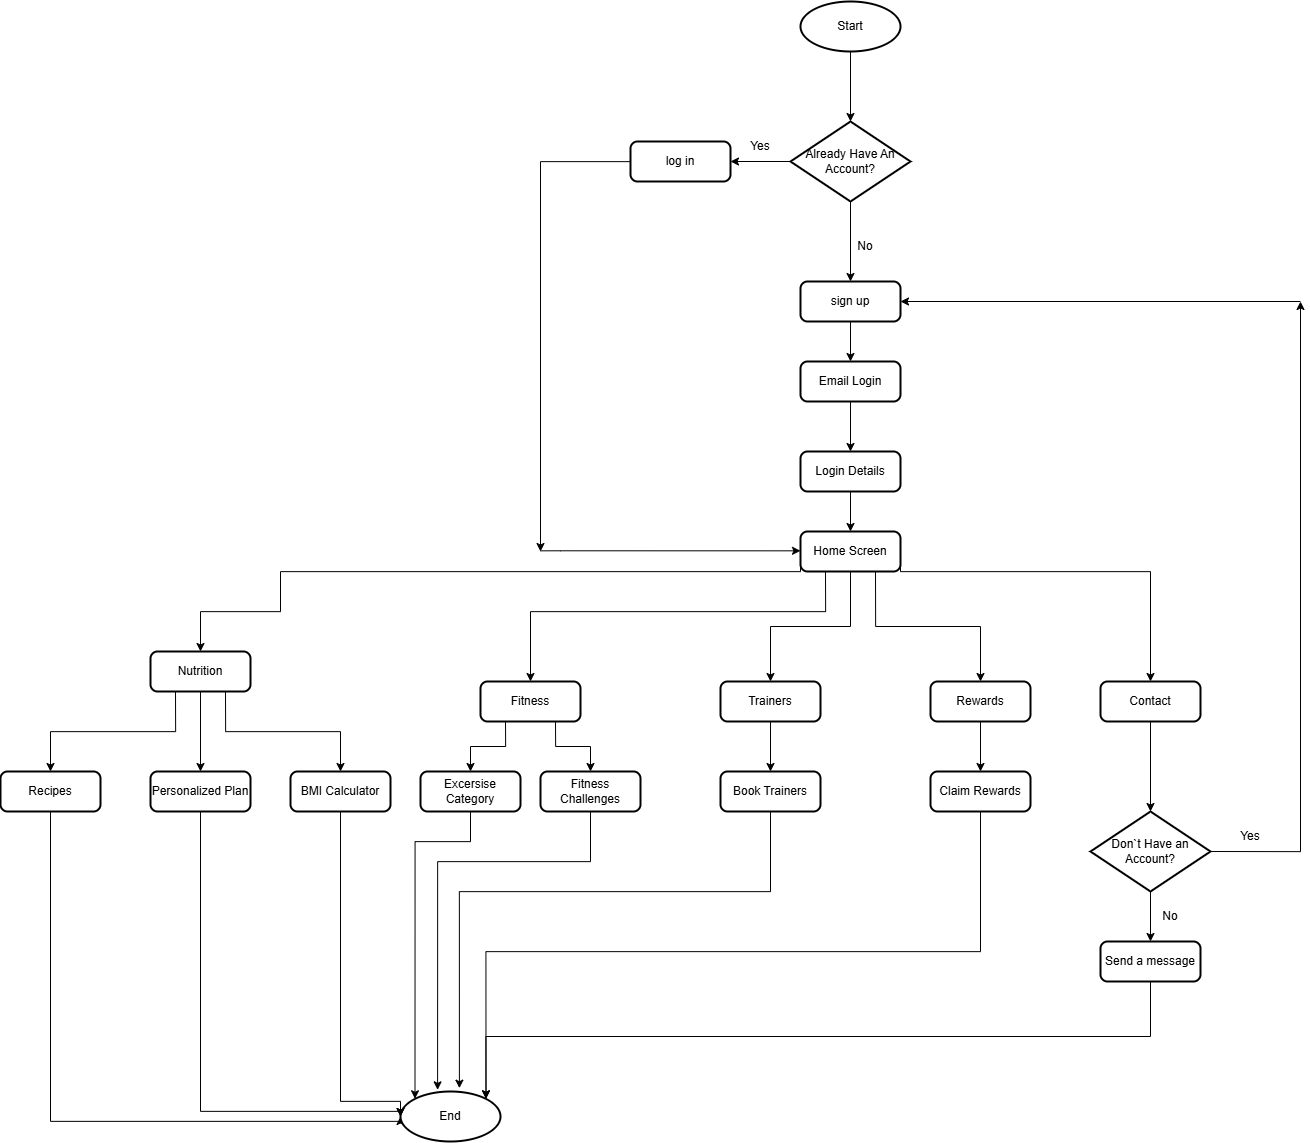

The diagram above was exported from draw.io. Its source (the exported page's mxGraphModel, read from the mxfile embedded in the PNG):
<mxGraphModel dx="4150" dy="1789" grid="1" gridSize="10" guides="1" tooltips="1" connect="1" arrows="1" fold="1" page="1" pageScale="1" pageWidth="850" pageHeight="1100" math="0" shadow="0">
  <root>
    <mxCell id="0" />
    <mxCell id="1" parent="0" />
    <mxCell id="FEd7D67PDYLbkoP4FuPD-1" value="Start" style="strokeWidth=2;html=1;shape=mxgraph.flowchart.start_1;whiteSpace=wrap;" vertex="1" parent="1">
      <mxGeometry x="350" y="110" width="100" height="50" as="geometry" />
    </mxCell>
    <mxCell id="FEd7D67PDYLbkoP4FuPD-17" style="edgeStyle=orthogonalEdgeStyle;rounded=0;orthogonalLoop=1;jettySize=auto;html=1;exitX=0;exitY=0.5;exitDx=0;exitDy=0;exitPerimeter=0;entryX=1;entryY=0.5;entryDx=0;entryDy=0;" edge="1" parent="1" source="FEd7D67PDYLbkoP4FuPD-5" target="FEd7D67PDYLbkoP4FuPD-12">
      <mxGeometry relative="1" as="geometry" />
    </mxCell>
    <mxCell id="FEd7D67PDYLbkoP4FuPD-19" style="edgeStyle=orthogonalEdgeStyle;rounded=0;orthogonalLoop=1;jettySize=auto;html=1;exitX=0.5;exitY=1;exitDx=0;exitDy=0;exitPerimeter=0;entryX=0.5;entryY=0;entryDx=0;entryDy=0;" edge="1" parent="1" source="FEd7D67PDYLbkoP4FuPD-5" target="FEd7D67PDYLbkoP4FuPD-13">
      <mxGeometry relative="1" as="geometry" />
    </mxCell>
    <mxCell id="FEd7D67PDYLbkoP4FuPD-5" value="Already Have An Account?" style="strokeWidth=2;html=1;shape=mxgraph.flowchart.decision;whiteSpace=wrap;" vertex="1" parent="1">
      <mxGeometry x="340" y="230" width="120" height="80" as="geometry" />
    </mxCell>
    <mxCell id="FEd7D67PDYLbkoP4FuPD-9" value="Yes" style="text;html=1;whiteSpace=wrap;strokeColor=none;fillColor=none;align=center;verticalAlign=middle;rounded=0;" vertex="1" parent="1">
      <mxGeometry x="280" y="240" width="60" height="30" as="geometry" />
    </mxCell>
    <mxCell id="FEd7D67PDYLbkoP4FuPD-10" value="No" style="text;html=1;whiteSpace=wrap;strokeColor=none;fillColor=none;align=center;verticalAlign=middle;rounded=0;" vertex="1" parent="1">
      <mxGeometry x="380" y="340" width="70" height="30" as="geometry" />
    </mxCell>
    <mxCell id="FEd7D67PDYLbkoP4FuPD-37" value="" style="edgeStyle=orthogonalEdgeStyle;rounded=0;orthogonalLoop=1;jettySize=auto;html=1;" edge="1" parent="1" source="FEd7D67PDYLbkoP4FuPD-12">
      <mxGeometry relative="1" as="geometry">
        <mxPoint x="90" y="660" as="targetPoint" />
      </mxGeometry>
    </mxCell>
    <mxCell id="FEd7D67PDYLbkoP4FuPD-12" value="log in" style="rounded=1;whiteSpace=wrap;html=1;absoluteArcSize=1;arcSize=14;strokeWidth=2;" vertex="1" parent="1">
      <mxGeometry x="180" y="250" width="100" height="40" as="geometry" />
    </mxCell>
    <mxCell id="FEd7D67PDYLbkoP4FuPD-22" style="edgeStyle=orthogonalEdgeStyle;rounded=0;orthogonalLoop=1;jettySize=auto;html=1;exitX=0.5;exitY=1;exitDx=0;exitDy=0;entryX=0.5;entryY=0;entryDx=0;entryDy=0;" edge="1" parent="1" source="FEd7D67PDYLbkoP4FuPD-13" target="FEd7D67PDYLbkoP4FuPD-21">
      <mxGeometry relative="1" as="geometry" />
    </mxCell>
    <mxCell id="FEd7D67PDYLbkoP4FuPD-13" value="sign up" style="rounded=1;whiteSpace=wrap;html=1;absoluteArcSize=1;arcSize=14;strokeWidth=2;" vertex="1" parent="1">
      <mxGeometry x="350" y="390" width="100" height="40" as="geometry" />
    </mxCell>
    <mxCell id="FEd7D67PDYLbkoP4FuPD-16" style="edgeStyle=orthogonalEdgeStyle;rounded=0;orthogonalLoop=1;jettySize=auto;html=1;exitX=0.5;exitY=1;exitDx=0;exitDy=0;exitPerimeter=0;entryX=0.5;entryY=0;entryDx=0;entryDy=0;entryPerimeter=0;" edge="1" parent="1" source="FEd7D67PDYLbkoP4FuPD-1" target="FEd7D67PDYLbkoP4FuPD-5">
      <mxGeometry relative="1" as="geometry" />
    </mxCell>
    <mxCell id="FEd7D67PDYLbkoP4FuPD-23" style="edgeStyle=orthogonalEdgeStyle;rounded=0;orthogonalLoop=1;jettySize=auto;html=1;exitX=0.5;exitY=1;exitDx=0;exitDy=0;" edge="1" parent="1" source="FEd7D67PDYLbkoP4FuPD-21" target="FEd7D67PDYLbkoP4FuPD-24">
      <mxGeometry relative="1" as="geometry">
        <mxPoint x="399.79999999999995" y="570" as="targetPoint" />
      </mxGeometry>
    </mxCell>
    <mxCell id="FEd7D67PDYLbkoP4FuPD-21" value="Email Login" style="rounded=1;whiteSpace=wrap;html=1;absoluteArcSize=1;arcSize=14;strokeWidth=2;" vertex="1" parent="1">
      <mxGeometry x="350" y="470" width="100" height="40" as="geometry" />
    </mxCell>
    <mxCell id="FEd7D67PDYLbkoP4FuPD-26" style="edgeStyle=orthogonalEdgeStyle;rounded=0;orthogonalLoop=1;jettySize=auto;html=1;exitX=0.5;exitY=1;exitDx=0;exitDy=0;entryX=0.5;entryY=0;entryDx=0;entryDy=0;" edge="1" parent="1" source="FEd7D67PDYLbkoP4FuPD-24" target="FEd7D67PDYLbkoP4FuPD-25">
      <mxGeometry relative="1" as="geometry" />
    </mxCell>
    <mxCell id="FEd7D67PDYLbkoP4FuPD-24" value="Login Details" style="rounded=1;whiteSpace=wrap;html=1;absoluteArcSize=1;arcSize=14;strokeWidth=2;" vertex="1" parent="1">
      <mxGeometry x="350" y="560" width="100" height="40" as="geometry" />
    </mxCell>
    <mxCell id="FEd7D67PDYLbkoP4FuPD-48" style="edgeStyle=orthogonalEdgeStyle;rounded=0;orthogonalLoop=1;jettySize=auto;html=1;exitX=0;exitY=0.75;exitDx=0;exitDy=0;entryX=0.5;entryY=0;entryDx=0;entryDy=0;" edge="1" parent="1" source="FEd7D67PDYLbkoP4FuPD-25" target="FEd7D67PDYLbkoP4FuPD-41">
      <mxGeometry relative="1" as="geometry">
        <Array as="points">
          <mxPoint x="350" y="680" />
          <mxPoint x="-170" y="680" />
          <mxPoint x="-170" y="720" />
          <mxPoint x="-250" y="720" />
        </Array>
      </mxGeometry>
    </mxCell>
    <mxCell id="FEd7D67PDYLbkoP4FuPD-51" style="edgeStyle=orthogonalEdgeStyle;rounded=0;orthogonalLoop=1;jettySize=auto;html=1;exitX=0.25;exitY=1;exitDx=0;exitDy=0;entryX=0.5;entryY=0;entryDx=0;entryDy=0;" edge="1" parent="1" source="FEd7D67PDYLbkoP4FuPD-25" target="FEd7D67PDYLbkoP4FuPD-40">
      <mxGeometry relative="1" as="geometry">
        <Array as="points">
          <mxPoint x="375" y="720" />
          <mxPoint x="80" y="720" />
        </Array>
      </mxGeometry>
    </mxCell>
    <mxCell id="FEd7D67PDYLbkoP4FuPD-52" style="edgeStyle=orthogonalEdgeStyle;rounded=0;orthogonalLoop=1;jettySize=auto;html=1;exitX=0.5;exitY=1;exitDx=0;exitDy=0;entryX=0.5;entryY=0;entryDx=0;entryDy=0;" edge="1" parent="1" source="FEd7D67PDYLbkoP4FuPD-25" target="FEd7D67PDYLbkoP4FuPD-42">
      <mxGeometry relative="1" as="geometry" />
    </mxCell>
    <mxCell id="FEd7D67PDYLbkoP4FuPD-53" style="edgeStyle=orthogonalEdgeStyle;rounded=0;orthogonalLoop=1;jettySize=auto;html=1;exitX=0.75;exitY=1;exitDx=0;exitDy=0;entryX=0.5;entryY=0;entryDx=0;entryDy=0;" edge="1" parent="1" source="FEd7D67PDYLbkoP4FuPD-25" target="FEd7D67PDYLbkoP4FuPD-43">
      <mxGeometry relative="1" as="geometry" />
    </mxCell>
    <mxCell id="FEd7D67PDYLbkoP4FuPD-57" style="edgeStyle=orthogonalEdgeStyle;rounded=0;orthogonalLoop=1;jettySize=auto;html=1;exitX=1;exitY=0.75;exitDx=0;exitDy=0;entryX=0.5;entryY=0;entryDx=0;entryDy=0;" edge="1" parent="1" source="FEd7D67PDYLbkoP4FuPD-25" target="FEd7D67PDYLbkoP4FuPD-44">
      <mxGeometry relative="1" as="geometry">
        <Array as="points">
          <mxPoint x="450" y="680" />
          <mxPoint x="700" y="680" />
        </Array>
      </mxGeometry>
    </mxCell>
    <mxCell id="FEd7D67PDYLbkoP4FuPD-25" value="Home Screen" style="rounded=1;whiteSpace=wrap;html=1;absoluteArcSize=1;arcSize=14;strokeWidth=2;" vertex="1" parent="1">
      <mxGeometry x="350" y="640" width="100" height="40" as="geometry" />
    </mxCell>
    <mxCell id="FEd7D67PDYLbkoP4FuPD-38" style="edgeStyle=orthogonalEdgeStyle;rounded=0;orthogonalLoop=1;jettySize=auto;html=1;entryX=0;entryY=0.5;entryDx=0;entryDy=0;" edge="1" parent="1">
      <mxGeometry relative="1" as="geometry">
        <mxPoint x="90" y="659.33" as="sourcePoint" />
        <mxPoint x="350" y="659.33" as="targetPoint" />
        <Array as="points">
          <mxPoint x="110" y="659.33" />
          <mxPoint x="110" y="659.33" />
        </Array>
      </mxGeometry>
    </mxCell>
    <mxCell id="FEd7D67PDYLbkoP4FuPD-69" style="edgeStyle=orthogonalEdgeStyle;rounded=0;orthogonalLoop=1;jettySize=auto;html=1;exitX=0.75;exitY=1;exitDx=0;exitDy=0;entryX=0.5;entryY=0;entryDx=0;entryDy=0;" edge="1" parent="1" source="FEd7D67PDYLbkoP4FuPD-40" target="FEd7D67PDYLbkoP4FuPD-67">
      <mxGeometry relative="1" as="geometry" />
    </mxCell>
    <mxCell id="FEd7D67PDYLbkoP4FuPD-70" style="edgeStyle=orthogonalEdgeStyle;rounded=0;orthogonalLoop=1;jettySize=auto;html=1;exitX=0.25;exitY=1;exitDx=0;exitDy=0;entryX=0.5;entryY=0;entryDx=0;entryDy=0;" edge="1" parent="1" source="FEd7D67PDYLbkoP4FuPD-40" target="FEd7D67PDYLbkoP4FuPD-66">
      <mxGeometry relative="1" as="geometry" />
    </mxCell>
    <mxCell id="FEd7D67PDYLbkoP4FuPD-40" value="Fitness" style="rounded=1;whiteSpace=wrap;html=1;absoluteArcSize=1;arcSize=14;strokeWidth=2;" vertex="1" parent="1">
      <mxGeometry x="30" y="790" width="100" height="40" as="geometry" />
    </mxCell>
    <mxCell id="FEd7D67PDYLbkoP4FuPD-62" style="edgeStyle=orthogonalEdgeStyle;rounded=0;orthogonalLoop=1;jettySize=auto;html=1;exitX=0.25;exitY=1;exitDx=0;exitDy=0;entryX=0.5;entryY=0;entryDx=0;entryDy=0;" edge="1" parent="1" source="FEd7D67PDYLbkoP4FuPD-41" target="FEd7D67PDYLbkoP4FuPD-58">
      <mxGeometry relative="1" as="geometry" />
    </mxCell>
    <mxCell id="FEd7D67PDYLbkoP4FuPD-63" style="edgeStyle=orthogonalEdgeStyle;rounded=0;orthogonalLoop=1;jettySize=auto;html=1;exitX=0.5;exitY=1;exitDx=0;exitDy=0;entryX=0.5;entryY=0;entryDx=0;entryDy=0;" edge="1" parent="1" source="FEd7D67PDYLbkoP4FuPD-41" target="FEd7D67PDYLbkoP4FuPD-59">
      <mxGeometry relative="1" as="geometry" />
    </mxCell>
    <mxCell id="FEd7D67PDYLbkoP4FuPD-64" style="edgeStyle=orthogonalEdgeStyle;rounded=0;orthogonalLoop=1;jettySize=auto;html=1;exitX=0.75;exitY=1;exitDx=0;exitDy=0;entryX=0.5;entryY=0;entryDx=0;entryDy=0;" edge="1" parent="1" source="FEd7D67PDYLbkoP4FuPD-41" target="FEd7D67PDYLbkoP4FuPD-65">
      <mxGeometry relative="1" as="geometry">
        <mxPoint x="250.00000000000045" y="890" as="targetPoint" />
      </mxGeometry>
    </mxCell>
    <mxCell id="FEd7D67PDYLbkoP4FuPD-41" value="Nutrition" style="rounded=1;whiteSpace=wrap;html=1;absoluteArcSize=1;arcSize=14;strokeWidth=2;" vertex="1" parent="1">
      <mxGeometry x="-300" y="760" width="100" height="40" as="geometry" />
    </mxCell>
    <mxCell id="FEd7D67PDYLbkoP4FuPD-73" style="edgeStyle=orthogonalEdgeStyle;rounded=0;orthogonalLoop=1;jettySize=auto;html=1;exitX=0.5;exitY=1;exitDx=0;exitDy=0;entryX=0.5;entryY=0;entryDx=0;entryDy=0;" edge="1" parent="1" source="FEd7D67PDYLbkoP4FuPD-42" target="FEd7D67PDYLbkoP4FuPD-72">
      <mxGeometry relative="1" as="geometry" />
    </mxCell>
    <mxCell id="FEd7D67PDYLbkoP4FuPD-42" value="Trainers" style="rounded=1;whiteSpace=wrap;html=1;absoluteArcSize=1;arcSize=14;strokeWidth=2;" vertex="1" parent="1">
      <mxGeometry x="270" y="790" width="100" height="40" as="geometry" />
    </mxCell>
    <mxCell id="FEd7D67PDYLbkoP4FuPD-75" style="edgeStyle=orthogonalEdgeStyle;rounded=0;orthogonalLoop=1;jettySize=auto;html=1;exitX=0.5;exitY=1;exitDx=0;exitDy=0;entryX=0.5;entryY=0;entryDx=0;entryDy=0;" edge="1" parent="1" source="FEd7D67PDYLbkoP4FuPD-43" target="FEd7D67PDYLbkoP4FuPD-74">
      <mxGeometry relative="1" as="geometry" />
    </mxCell>
    <mxCell id="FEd7D67PDYLbkoP4FuPD-43" value="Rewards" style="rounded=1;whiteSpace=wrap;html=1;absoluteArcSize=1;arcSize=14;strokeWidth=2;" vertex="1" parent="1">
      <mxGeometry x="480" y="790" width="100" height="40" as="geometry" />
    </mxCell>
    <mxCell id="FEd7D67PDYLbkoP4FuPD-44" value="Contact" style="rounded=1;whiteSpace=wrap;html=1;absoluteArcSize=1;arcSize=14;strokeWidth=2;" vertex="1" parent="1">
      <mxGeometry x="650" y="790" width="100" height="40" as="geometry" />
    </mxCell>
    <mxCell id="FEd7D67PDYLbkoP4FuPD-58" value="Recipes" style="rounded=1;whiteSpace=wrap;html=1;absoluteArcSize=1;arcSize=14;strokeWidth=2;" vertex="1" parent="1">
      <mxGeometry x="-450" y="880" width="100" height="40" as="geometry" />
    </mxCell>
    <mxCell id="FEd7D67PDYLbkoP4FuPD-59" value="Personalized Plan" style="rounded=1;whiteSpace=wrap;html=1;absoluteArcSize=1;arcSize=14;strokeWidth=2;" vertex="1" parent="1">
      <mxGeometry x="-300" y="880" width="100" height="40" as="geometry" />
    </mxCell>
    <mxCell id="FEd7D67PDYLbkoP4FuPD-65" value="BMI Calculator" style="rounded=1;whiteSpace=wrap;html=1;absoluteArcSize=1;arcSize=14;strokeWidth=2;" vertex="1" parent="1">
      <mxGeometry x="-160" y="880" width="100" height="40" as="geometry" />
    </mxCell>
    <mxCell id="FEd7D67PDYLbkoP4FuPD-66" value="Excersise Category" style="rounded=1;whiteSpace=wrap;html=1;absoluteArcSize=1;arcSize=14;strokeWidth=2;" vertex="1" parent="1">
      <mxGeometry x="-30" y="880" width="100" height="40" as="geometry" />
    </mxCell>
    <mxCell id="FEd7D67PDYLbkoP4FuPD-67" value="Fitness Challenges" style="rounded=1;whiteSpace=wrap;html=1;absoluteArcSize=1;arcSize=14;strokeWidth=2;" vertex="1" parent="1">
      <mxGeometry x="90" y="880" width="100" height="40" as="geometry" />
    </mxCell>
    <mxCell id="FEd7D67PDYLbkoP4FuPD-72" value="Book Trainers" style="rounded=1;whiteSpace=wrap;html=1;absoluteArcSize=1;arcSize=14;strokeWidth=2;" vertex="1" parent="1">
      <mxGeometry x="270" y="880" width="100" height="40" as="geometry" />
    </mxCell>
    <mxCell id="FEd7D67PDYLbkoP4FuPD-74" value="Claim Rewards" style="rounded=1;whiteSpace=wrap;html=1;absoluteArcSize=1;arcSize=14;strokeWidth=2;" vertex="1" parent="1">
      <mxGeometry x="480" y="880" width="100" height="40" as="geometry" />
    </mxCell>
    <mxCell id="FEd7D67PDYLbkoP4FuPD-85" style="edgeStyle=orthogonalEdgeStyle;rounded=0;orthogonalLoop=1;jettySize=auto;html=1;exitX=1;exitY=0.5;exitDx=0;exitDy=0;exitPerimeter=0;" edge="1" parent="1" source="FEd7D67PDYLbkoP4FuPD-83">
      <mxGeometry relative="1" as="geometry">
        <mxPoint x="850" y="410" as="targetPoint" />
      </mxGeometry>
    </mxCell>
    <mxCell id="FEd7D67PDYLbkoP4FuPD-90" style="edgeStyle=orthogonalEdgeStyle;rounded=0;orthogonalLoop=1;jettySize=auto;html=1;exitX=0.5;exitY=1;exitDx=0;exitDy=0;exitPerimeter=0;entryX=0.5;entryY=0;entryDx=0;entryDy=0;" edge="1" parent="1" source="FEd7D67PDYLbkoP4FuPD-83" target="FEd7D67PDYLbkoP4FuPD-88">
      <mxGeometry relative="1" as="geometry" />
    </mxCell>
    <mxCell id="FEd7D67PDYLbkoP4FuPD-83" value="Don`t Have an Account?" style="strokeWidth=2;html=1;shape=mxgraph.flowchart.decision;whiteSpace=wrap;" vertex="1" parent="1">
      <mxGeometry x="640" y="920" width="120" height="80" as="geometry" />
    </mxCell>
    <mxCell id="FEd7D67PDYLbkoP4FuPD-84" style="edgeStyle=orthogonalEdgeStyle;rounded=0;orthogonalLoop=1;jettySize=auto;html=1;exitX=0.5;exitY=1;exitDx=0;exitDy=0;entryX=0.5;entryY=0;entryDx=0;entryDy=0;entryPerimeter=0;" edge="1" parent="1" source="FEd7D67PDYLbkoP4FuPD-44" target="FEd7D67PDYLbkoP4FuPD-83">
      <mxGeometry relative="1" as="geometry">
        <mxPoint x="700" y="940" as="sourcePoint" />
      </mxGeometry>
    </mxCell>
    <mxCell id="FEd7D67PDYLbkoP4FuPD-87" value="" style="endArrow=classic;html=1;rounded=0;entryX=1;entryY=0.5;entryDx=0;entryDy=0;" edge="1" parent="1" target="FEd7D67PDYLbkoP4FuPD-13">
      <mxGeometry width="50" height="50" relative="1" as="geometry">
        <mxPoint x="850" y="410" as="sourcePoint" />
        <mxPoint x="600" y="510" as="targetPoint" />
      </mxGeometry>
    </mxCell>
    <mxCell id="FEd7D67PDYLbkoP4FuPD-88" value="Send a message" style="rounded=1;whiteSpace=wrap;html=1;absoluteArcSize=1;arcSize=14;strokeWidth=2;" vertex="1" parent="1">
      <mxGeometry x="650" y="1050" width="100" height="40" as="geometry" />
    </mxCell>
    <mxCell id="FEd7D67PDYLbkoP4FuPD-89" value="Yes" style="text;html=1;whiteSpace=wrap;strokeColor=none;fillColor=none;align=center;verticalAlign=middle;rounded=0;" vertex="1" parent="1">
      <mxGeometry x="770" y="930" width="60" height="30" as="geometry" />
    </mxCell>
    <mxCell id="FEd7D67PDYLbkoP4FuPD-91" value="No" style="text;html=1;whiteSpace=wrap;strokeColor=none;fillColor=none;align=center;verticalAlign=middle;rounded=0;" vertex="1" parent="1">
      <mxGeometry x="690" y="1010" width="60" height="30" as="geometry" />
    </mxCell>
    <mxCell id="FEd7D67PDYLbkoP4FuPD-93" style="edgeStyle=orthogonalEdgeStyle;rounded=0;orthogonalLoop=1;jettySize=auto;html=1;exitX=0.5;exitY=1;exitDx=0;exitDy=0;entryX=0;entryY=0.5;entryDx=0;entryDy=0;entryPerimeter=0;" edge="1" parent="1" source="FEd7D67PDYLbkoP4FuPD-58" target="FEd7D67PDYLbkoP4FuPD-99">
      <mxGeometry relative="1" as="geometry">
        <mxPoint x="-120" y="1230" as="targetPoint" />
        <Array as="points">
          <mxPoint x="-400" y="1230" />
          <mxPoint x="-50" y="1230" />
        </Array>
      </mxGeometry>
    </mxCell>
    <mxCell id="FEd7D67PDYLbkoP4FuPD-99" value="End" style="strokeWidth=2;html=1;shape=mxgraph.flowchart.start_1;whiteSpace=wrap;" vertex="1" parent="1">
      <mxGeometry x="-50" y="1200" width="100" height="50" as="geometry" />
    </mxCell>
    <mxCell id="FEd7D67PDYLbkoP4FuPD-100" style="edgeStyle=orthogonalEdgeStyle;rounded=0;orthogonalLoop=1;jettySize=auto;html=1;exitX=0.5;exitY=1;exitDx=0;exitDy=0;entryX=0;entryY=0.5;entryDx=0;entryDy=0;entryPerimeter=0;" edge="1" parent="1" source="FEd7D67PDYLbkoP4FuPD-59" target="FEd7D67PDYLbkoP4FuPD-99">
      <mxGeometry relative="1" as="geometry">
        <Array as="points">
          <mxPoint x="-250" y="1220" />
          <mxPoint x="-50" y="1220" />
        </Array>
      </mxGeometry>
    </mxCell>
    <mxCell id="FEd7D67PDYLbkoP4FuPD-101" style="edgeStyle=orthogonalEdgeStyle;rounded=0;orthogonalLoop=1;jettySize=auto;html=1;exitX=0.5;exitY=1;exitDx=0;exitDy=0;entryX=0;entryY=0.5;entryDx=0;entryDy=0;entryPerimeter=0;" edge="1" parent="1" source="FEd7D67PDYLbkoP4FuPD-65" target="FEd7D67PDYLbkoP4FuPD-99">
      <mxGeometry relative="1" as="geometry">
        <Array as="points">
          <mxPoint x="-110" y="1210" />
          <mxPoint x="-50" y="1210" />
        </Array>
      </mxGeometry>
    </mxCell>
    <mxCell id="FEd7D67PDYLbkoP4FuPD-102" style="edgeStyle=orthogonalEdgeStyle;rounded=0;orthogonalLoop=1;jettySize=auto;html=1;exitX=0.5;exitY=1;exitDx=0;exitDy=0;entryX=0.145;entryY=0.145;entryDx=0;entryDy=0;entryPerimeter=0;" edge="1" parent="1" source="FEd7D67PDYLbkoP4FuPD-66" target="FEd7D67PDYLbkoP4FuPD-99">
      <mxGeometry relative="1" as="geometry">
        <Array as="points">
          <mxPoint x="20" y="950" />
          <mxPoint x="-35" y="950" />
        </Array>
      </mxGeometry>
    </mxCell>
    <mxCell id="FEd7D67PDYLbkoP4FuPD-103" style="edgeStyle=orthogonalEdgeStyle;rounded=0;orthogonalLoop=1;jettySize=auto;html=1;exitX=0.5;exitY=1;exitDx=0;exitDy=0;entryX=0.371;entryY=-0.033;entryDx=0;entryDy=0;entryPerimeter=0;" edge="1" parent="1" source="FEd7D67PDYLbkoP4FuPD-67" target="FEd7D67PDYLbkoP4FuPD-99">
      <mxGeometry relative="1" as="geometry">
        <Array as="points">
          <mxPoint x="140" y="970" />
          <mxPoint x="-13" y="970" />
        </Array>
      </mxGeometry>
    </mxCell>
    <mxCell id="FEd7D67PDYLbkoP4FuPD-104" style="edgeStyle=orthogonalEdgeStyle;rounded=0;orthogonalLoop=1;jettySize=auto;html=1;exitX=0.5;exitY=1;exitDx=0;exitDy=0;entryX=0.589;entryY=-0.066;entryDx=0;entryDy=0;entryPerimeter=0;" edge="1" parent="1" source="FEd7D67PDYLbkoP4FuPD-72" target="FEd7D67PDYLbkoP4FuPD-99">
      <mxGeometry relative="1" as="geometry">
        <Array as="points">
          <mxPoint x="320" y="1000" />
          <mxPoint x="9" y="1000" />
        </Array>
      </mxGeometry>
    </mxCell>
    <mxCell id="FEd7D67PDYLbkoP4FuPD-105" style="edgeStyle=orthogonalEdgeStyle;rounded=0;orthogonalLoop=1;jettySize=auto;html=1;exitX=0.5;exitY=1;exitDx=0;exitDy=0;entryX=0.855;entryY=0.145;entryDx=0;entryDy=0;entryPerimeter=0;" edge="1" parent="1" source="FEd7D67PDYLbkoP4FuPD-74" target="FEd7D67PDYLbkoP4FuPD-99">
      <mxGeometry relative="1" as="geometry" />
    </mxCell>
    <mxCell id="FEd7D67PDYLbkoP4FuPD-106" style="edgeStyle=orthogonalEdgeStyle;rounded=0;orthogonalLoop=1;jettySize=auto;html=1;exitX=0.5;exitY=1;exitDx=0;exitDy=0;entryX=0.855;entryY=0.145;entryDx=0;entryDy=0;entryPerimeter=0;" edge="1" parent="1" source="FEd7D67PDYLbkoP4FuPD-88" target="FEd7D67PDYLbkoP4FuPD-99">
      <mxGeometry relative="1" as="geometry" />
    </mxCell>
  </root>
</mxGraphModel>